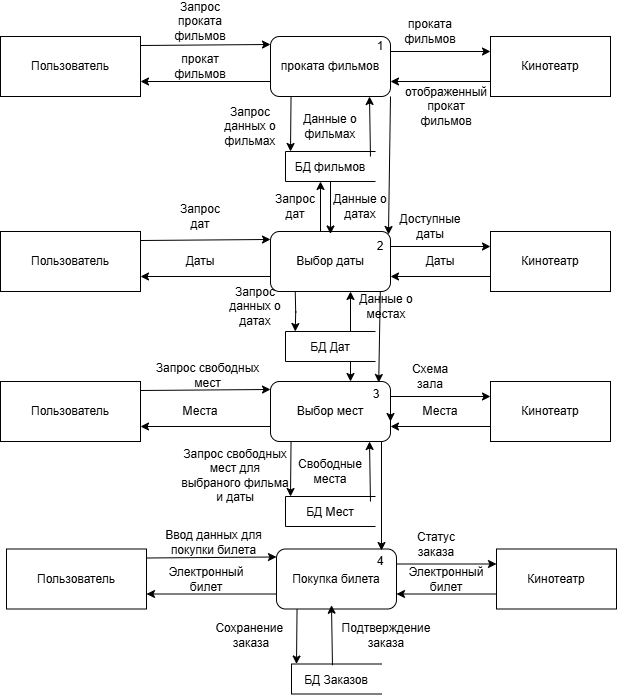

The diagram above was exported from draw.io. Its source (the exported page's mxGraphModel, read from the mxfile embedded in the PNG):
<mxGraphModel dx="838" dy="889" grid="1" gridSize="10" guides="1" tooltips="1" connect="1" arrows="1" fold="1" page="1" pageScale="1" pageWidth="827" pageHeight="1169" math="0" shadow="0">
  <root>
    <mxCell id="0" />
    <mxCell id="1" parent="0" />
    <mxCell id="TdpI9VV8xOcxfnS8xuCx-25" value="Пользователь" style="rounded=0;whiteSpace=wrap;html=1;" parent="1" vertex="1">
      <mxGeometry x="930" y="215" width="140" height="60" as="geometry" />
    </mxCell>
    <mxCell id="TdpI9VV8xOcxfnS8xuCx-42" style="edgeStyle=orthogonalEdgeStyle;rounded=0;orthogonalLoop=1;jettySize=auto;html=1;entryX=1;entryY=0.75;entryDx=0;entryDy=0;exitX=0;exitY=0.75;exitDx=0;exitDy=0;" parent="1" source="TdpI9VV8xOcxfnS8xuCx-30" target="TdpI9VV8xOcxfnS8xuCx-25" edge="1">
      <mxGeometry relative="1" as="geometry">
        <mxPoint x="1180" y="260" as="sourcePoint" />
      </mxGeometry>
    </mxCell>
    <mxCell id="TdpI9VV8xOcxfnS8xuCx-26" value="Кинотеатр" style="whiteSpace=wrap;html=1;" parent="1" vertex="1">
      <mxGeometry x="1420" y="215" width="120" height="60" as="geometry" />
    </mxCell>
    <mxCell id="TdpI9VV8xOcxfnS8xuCx-28" value="" style="endArrow=classic;html=1;rounded=0;exitX=1;exitY=0.15;exitDx=0;exitDy=0;exitPerimeter=0;entryX=0;entryY=0.133;entryDx=0;entryDy=0;entryPerimeter=0;" parent="1" source="TdpI9VV8xOcxfnS8xuCx-25" target="TdpI9VV8xOcxfnS8xuCx-30" edge="1">
      <mxGeometry width="50" height="50" relative="1" as="geometry">
        <mxPoint x="1180" y="275" as="sourcePoint" />
        <mxPoint x="1190" y="225" as="targetPoint" />
      </mxGeometry>
    </mxCell>
    <mxCell id="TdpI9VV8xOcxfnS8xuCx-29" value="Запрос проката фильмов" style="text;html=1;whiteSpace=wrap;strokeColor=none;fillColor=none;align=center;verticalAlign=middle;rounded=0;" parent="1" vertex="1">
      <mxGeometry x="1100" y="185" width="60" height="30" as="geometry" />
    </mxCell>
    <mxCell id="TdpI9VV8xOcxfnS8xuCx-30" value="проката фильмов" style="rounded=1;whiteSpace=wrap;html=1;" parent="1" vertex="1">
      <mxGeometry x="1200" y="215" width="120" height="60" as="geometry" />
    </mxCell>
    <mxCell id="TdpI9VV8xOcxfnS8xuCx-31" value="" style="endArrow=classic;html=1;rounded=0;entryX=0;entryY=0.25;entryDx=0;entryDy=0;exitX=1;exitY=0.25;exitDx=0;exitDy=0;exitPerimeter=0;" parent="1" source="TdpI9VV8xOcxfnS8xuCx-30" target="TdpI9VV8xOcxfnS8xuCx-26" edge="1">
      <mxGeometry width="50" height="50" relative="1" as="geometry">
        <mxPoint x="1330" y="230" as="sourcePoint" />
        <mxPoint x="1390" y="230" as="targetPoint" />
      </mxGeometry>
    </mxCell>
    <mxCell id="TdpI9VV8xOcxfnS8xuCx-32" value="проката фильмов" style="text;html=1;whiteSpace=wrap;strokeColor=none;fillColor=none;align=center;verticalAlign=middle;rounded=0;" parent="1" vertex="1">
      <mxGeometry x="1330" y="195" width="60" height="30" as="geometry" />
    </mxCell>
    <mxCell id="TdpI9VV8xOcxfnS8xuCx-33" value="БД фильмов" style="shape=partialRectangle;right=0" parent="1" vertex="1">
      <mxGeometry x="1215" y="330" width="90" height="30" as="geometry" />
    </mxCell>
    <mxCell id="TdpI9VV8xOcxfnS8xuCx-43" value="прокат фильмов" style="text;html=1;whiteSpace=wrap;strokeColor=none;fillColor=none;align=center;verticalAlign=middle;rounded=0;" parent="1" vertex="1">
      <mxGeometry x="1100" y="230" width="60" height="30" as="geometry" />
    </mxCell>
    <mxCell id="TdpI9VV8xOcxfnS8xuCx-112" style="rounded=0;orthogonalLoop=1;jettySize=auto;html=1;exitX=0;exitY=0.75;exitDx=0;exitDy=0;entryX=1;entryY=0.75;entryDx=0;entryDy=0;" parent="1" source="TdpI9VV8xOcxfnS8xuCx-26" target="TdpI9VV8xOcxfnS8xuCx-30" edge="1">
      <mxGeometry relative="1" as="geometry">
        <mxPoint x="1340" y="309" as="sourcePoint" />
        <mxPoint x="1340" y="250" as="targetPoint" />
      </mxGeometry>
    </mxCell>
    <mxCell id="TdpI9VV8xOcxfnS8xuCx-113" value="отображенный прокат фильмов" style="text;html=1;whiteSpace=wrap;strokeColor=none;fillColor=none;align=center;verticalAlign=middle;rounded=0;" parent="1" vertex="1">
      <mxGeometry x="1346" y="270" width="60" height="30" as="geometry" />
    </mxCell>
    <mxCell id="TdpI9VV8xOcxfnS8xuCx-114" value="Запрос данных о фильмах" style="text;html=1;whiteSpace=wrap;strokeColor=none;fillColor=none;align=center;verticalAlign=middle;rounded=0;" parent="1" vertex="1">
      <mxGeometry x="1150" y="290" width="60" height="30" as="geometry" />
    </mxCell>
    <mxCell id="TdpI9VV8xOcxfnS8xuCx-115" value="" style="endArrow=classic;html=1;rounded=0;exitX=0.25;exitY=0;exitDx=0;exitDy=0;entryX=0.317;entryY=1;entryDx=0;entryDy=0;entryPerimeter=0;" parent="1" edge="1">
      <mxGeometry width="50" height="50" relative="1" as="geometry">
        <mxPoint x="1220.54" y="275" as="sourcePoint" />
        <mxPoint x="1220" y="330" as="targetPoint" />
      </mxGeometry>
    </mxCell>
    <mxCell id="TdpI9VV8xOcxfnS8xuCx-116" value="" style="endArrow=classic;html=1;rounded=0;exitX=0.75;exitY=1;exitDx=0;exitDy=0;entryX=0.844;entryY=0.167;entryDx=0;entryDy=0;entryPerimeter=0;" parent="1" edge="1">
      <mxGeometry width="50" height="50" relative="1" as="geometry">
        <mxPoint x="1299.96" y="335.01" as="sourcePoint" />
        <mxPoint x="1299" y="275" as="targetPoint" />
      </mxGeometry>
    </mxCell>
    <mxCell id="TdpI9VV8xOcxfnS8xuCx-117" value="Данные о фильмах" style="text;html=1;whiteSpace=wrap;strokeColor=none;fillColor=none;align=center;verticalAlign=middle;rounded=0;" parent="1" vertex="1">
      <mxGeometry x="1230" y="290" width="60" height="30" as="geometry" />
    </mxCell>
    <mxCell id="TdpI9VV8xOcxfnS8xuCx-119" value="Пользователь" style="rounded=0;whiteSpace=wrap;html=1;" parent="1" vertex="1">
      <mxGeometry x="930" y="410" width="140" height="60" as="geometry" />
    </mxCell>
    <mxCell id="TdpI9VV8xOcxfnS8xuCx-120" style="edgeStyle=orthogonalEdgeStyle;rounded=0;orthogonalLoop=1;jettySize=auto;html=1;entryX=1;entryY=0.75;entryDx=0;entryDy=0;exitX=0;exitY=0.75;exitDx=0;exitDy=0;" parent="1" source="TdpI9VV8xOcxfnS8xuCx-124" target="TdpI9VV8xOcxfnS8xuCx-119" edge="1">
      <mxGeometry relative="1" as="geometry">
        <mxPoint x="1180" y="455" as="sourcePoint" />
      </mxGeometry>
    </mxCell>
    <mxCell id="TdpI9VV8xOcxfnS8xuCx-121" value="Кинотеатр" style="whiteSpace=wrap;html=1;" parent="1" vertex="1">
      <mxGeometry x="1420" y="410" width="120" height="60" as="geometry" />
    </mxCell>
    <mxCell id="TdpI9VV8xOcxfnS8xuCx-122" value="" style="endArrow=classic;html=1;rounded=0;exitX=1;exitY=0.15;exitDx=0;exitDy=0;exitPerimeter=0;entryX=0;entryY=0.133;entryDx=0;entryDy=0;entryPerimeter=0;" parent="1" source="TdpI9VV8xOcxfnS8xuCx-119" target="TdpI9VV8xOcxfnS8xuCx-124" edge="1">
      <mxGeometry width="50" height="50" relative="1" as="geometry">
        <mxPoint x="1180" y="470" as="sourcePoint" />
        <mxPoint x="1190" y="420" as="targetPoint" />
      </mxGeometry>
    </mxCell>
    <mxCell id="TdpI9VV8xOcxfnS8xuCx-123" value="Запрос дат" style="text;html=1;whiteSpace=wrap;strokeColor=none;fillColor=none;align=center;verticalAlign=middle;rounded=0;" parent="1" vertex="1">
      <mxGeometry x="1100" y="380" width="60" height="30" as="geometry" />
    </mxCell>
    <mxCell id="TdpI9VV8xOcxfnS8xuCx-252" style="edgeStyle=orthogonalEdgeStyle;rounded=0;orthogonalLoop=1;jettySize=auto;html=1;" parent="1" edge="1">
      <mxGeometry relative="1" as="geometry">
        <mxPoint x="1224.74" y="470" as="sourcePoint" />
        <mxPoint x="1224.74" y="510" as="targetPoint" />
      </mxGeometry>
    </mxCell>
    <mxCell id="TdpI9VV8xOcxfnS8xuCx-124" value="Выбор даты" style="rounded=1;whiteSpace=wrap;html=1;" parent="1" vertex="1">
      <mxGeometry x="1200" y="410" width="120" height="60" as="geometry" />
    </mxCell>
    <mxCell id="TdpI9VV8xOcxfnS8xuCx-125" value="" style="endArrow=classic;html=1;rounded=0;entryX=0;entryY=0.25;entryDx=0;entryDy=0;exitX=1;exitY=0.25;exitDx=0;exitDy=0;exitPerimeter=0;" parent="1" source="TdpI9VV8xOcxfnS8xuCx-124" target="TdpI9VV8xOcxfnS8xuCx-121" edge="1">
      <mxGeometry width="50" height="50" relative="1" as="geometry">
        <mxPoint x="1330" y="425" as="sourcePoint" />
        <mxPoint x="1390" y="425" as="targetPoint" />
      </mxGeometry>
    </mxCell>
    <mxCell id="TdpI9VV8xOcxfnS8xuCx-126" value="Доступные даты" style="text;html=1;whiteSpace=wrap;strokeColor=none;fillColor=none;align=center;verticalAlign=middle;rounded=0;" parent="1" vertex="1">
      <mxGeometry x="1330" y="390" width="60" height="30" as="geometry" />
    </mxCell>
    <mxCell id="TdpI9VV8xOcxfnS8xuCx-128" value="Даты" style="text;html=1;whiteSpace=wrap;strokeColor=none;fillColor=none;align=center;verticalAlign=middle;rounded=0;" parent="1" vertex="1">
      <mxGeometry x="1100" y="425" width="60" height="30" as="geometry" />
    </mxCell>
    <mxCell id="TdpI9VV8xOcxfnS8xuCx-129" style="rounded=0;orthogonalLoop=1;jettySize=auto;html=1;exitX=0;exitY=0.75;exitDx=0;exitDy=0;entryX=1;entryY=0.75;entryDx=0;entryDy=0;" parent="1" source="TdpI9VV8xOcxfnS8xuCx-121" target="TdpI9VV8xOcxfnS8xuCx-124" edge="1">
      <mxGeometry relative="1" as="geometry">
        <mxPoint x="1340" y="504" as="sourcePoint" />
        <mxPoint x="1340" y="445" as="targetPoint" />
      </mxGeometry>
    </mxCell>
    <mxCell id="TdpI9VV8xOcxfnS8xuCx-130" value="Даты" style="text;html=1;whiteSpace=wrap;strokeColor=none;fillColor=none;align=center;verticalAlign=middle;rounded=0;" parent="1" vertex="1">
      <mxGeometry x="1340" y="425" width="60" height="30" as="geometry" />
    </mxCell>
    <mxCell id="TdpI9VV8xOcxfnS8xuCx-131" value="Запрос дат" style="text;html=1;whiteSpace=wrap;strokeColor=none;fillColor=none;align=center;verticalAlign=middle;rounded=0;" parent="1" vertex="1">
      <mxGeometry x="1195" y="370" width="60" height="30" as="geometry" />
    </mxCell>
    <mxCell id="TdpI9VV8xOcxfnS8xuCx-132" value="" style="endArrow=classic;html=1;rounded=0;entryX=0.317;entryY=1;entryDx=0;entryDy=0;entryPerimeter=0;" parent="1" edge="1">
      <mxGeometry width="50" height="50" relative="1" as="geometry">
        <mxPoint x="1260" y="360" as="sourcePoint" />
        <mxPoint x="1260" y="412.5" as="targetPoint" />
      </mxGeometry>
    </mxCell>
    <mxCell id="TdpI9VV8xOcxfnS8xuCx-133" value="" style="endArrow=classic;html=1;rounded=0;entryX=0.844;entryY=0.167;entryDx=0;entryDy=0;entryPerimeter=0;" parent="1" edge="1">
      <mxGeometry width="50" height="50" relative="1" as="geometry">
        <mxPoint x="1250" y="410" as="sourcePoint" />
        <mxPoint x="1250" y="359.99" as="targetPoint" />
      </mxGeometry>
    </mxCell>
    <mxCell id="TdpI9VV8xOcxfnS8xuCx-134" value="Данные о датах" style="text;html=1;whiteSpace=wrap;strokeColor=none;fillColor=none;align=center;verticalAlign=middle;rounded=0;" parent="1" vertex="1">
      <mxGeometry x="1260" y="370" width="60" height="30" as="geometry" />
    </mxCell>
    <mxCell id="TdpI9VV8xOcxfnS8xuCx-135" value="Пользователь" style="rounded=0;whiteSpace=wrap;html=1;" parent="1" vertex="1">
      <mxGeometry x="930" y="560" width="140" height="60" as="geometry" />
    </mxCell>
    <mxCell id="TdpI9VV8xOcxfnS8xuCx-136" style="edgeStyle=orthogonalEdgeStyle;rounded=0;orthogonalLoop=1;jettySize=auto;html=1;entryX=1;entryY=0.75;entryDx=0;entryDy=0;exitX=0;exitY=0.75;exitDx=0;exitDy=0;" parent="1" source="TdpI9VV8xOcxfnS8xuCx-140" target="TdpI9VV8xOcxfnS8xuCx-135" edge="1">
      <mxGeometry relative="1" as="geometry">
        <mxPoint x="1180" y="605" as="sourcePoint" />
      </mxGeometry>
    </mxCell>
    <mxCell id="TdpI9VV8xOcxfnS8xuCx-137" value="Кинотеатр" style="whiteSpace=wrap;html=1;" parent="1" vertex="1">
      <mxGeometry x="1420" y="560" width="120" height="60" as="geometry" />
    </mxCell>
    <mxCell id="TdpI9VV8xOcxfnS8xuCx-138" value="" style="endArrow=classic;html=1;rounded=0;exitX=1;exitY=0.15;exitDx=0;exitDy=0;exitPerimeter=0;entryX=0;entryY=0.133;entryDx=0;entryDy=0;entryPerimeter=0;" parent="1" source="TdpI9VV8xOcxfnS8xuCx-135" target="TdpI9VV8xOcxfnS8xuCx-140" edge="1">
      <mxGeometry width="50" height="50" relative="1" as="geometry">
        <mxPoint x="1180" y="620" as="sourcePoint" />
        <mxPoint x="1190" y="570" as="targetPoint" />
      </mxGeometry>
    </mxCell>
    <mxCell id="TdpI9VV8xOcxfnS8xuCx-139" value="Запрос свободных мест" style="text;html=1;whiteSpace=wrap;strokeColor=none;fillColor=none;align=center;verticalAlign=middle;rounded=0;" parent="1" vertex="1">
      <mxGeometry x="1080" y="550" width="115" height="7.5" as="geometry" />
    </mxCell>
    <mxCell id="TdpI9VV8xOcxfnS8xuCx-140" value="Выбор мест" style="rounded=1;whiteSpace=wrap;html=1;" parent="1" vertex="1">
      <mxGeometry x="1200" y="560" width="120" height="60" as="geometry" />
    </mxCell>
    <mxCell id="TdpI9VV8xOcxfnS8xuCx-141" value="" style="endArrow=classic;html=1;rounded=0;entryX=0;entryY=0.25;entryDx=0;entryDy=0;exitX=1;exitY=0.25;exitDx=0;exitDy=0;exitPerimeter=0;" parent="1" source="TdpI9VV8xOcxfnS8xuCx-140" target="TdpI9VV8xOcxfnS8xuCx-137" edge="1">
      <mxGeometry width="50" height="50" relative="1" as="geometry">
        <mxPoint x="1330" y="575" as="sourcePoint" />
        <mxPoint x="1390" y="575" as="targetPoint" />
      </mxGeometry>
    </mxCell>
    <mxCell id="TdpI9VV8xOcxfnS8xuCx-142" value="Схема зала" style="text;html=1;whiteSpace=wrap;strokeColor=none;fillColor=none;align=center;verticalAlign=middle;rounded=0;" parent="1" vertex="1">
      <mxGeometry x="1330" y="540" width="60" height="30" as="geometry" />
    </mxCell>
    <mxCell id="TdpI9VV8xOcxfnS8xuCx-143" value="БД Мест" style="shape=partialRectangle;right=0" parent="1" vertex="1">
      <mxGeometry x="1215" y="675" width="90" height="30" as="geometry" />
    </mxCell>
    <mxCell id="TdpI9VV8xOcxfnS8xuCx-144" value="Места" style="text;html=1;whiteSpace=wrap;strokeColor=none;fillColor=none;align=center;verticalAlign=middle;rounded=0;" parent="1" vertex="1">
      <mxGeometry x="1100" y="575" width="60" height="30" as="geometry" />
    </mxCell>
    <mxCell id="TdpI9VV8xOcxfnS8xuCx-145" style="rounded=0;orthogonalLoop=1;jettySize=auto;html=1;exitX=0;exitY=0.75;exitDx=0;exitDy=0;entryX=1;entryY=0.75;entryDx=0;entryDy=0;" parent="1" source="TdpI9VV8xOcxfnS8xuCx-137" target="TdpI9VV8xOcxfnS8xuCx-140" edge="1">
      <mxGeometry relative="1" as="geometry">
        <mxPoint x="1340" y="654" as="sourcePoint" />
        <mxPoint x="1340" y="595" as="targetPoint" />
      </mxGeometry>
    </mxCell>
    <mxCell id="TdpI9VV8xOcxfnS8xuCx-146" value="Места" style="text;html=1;whiteSpace=wrap;strokeColor=none;fillColor=none;align=center;verticalAlign=middle;rounded=0;" parent="1" vertex="1">
      <mxGeometry x="1340" y="575" width="60" height="30" as="geometry" />
    </mxCell>
    <mxCell id="TdpI9VV8xOcxfnS8xuCx-147" value="Запрос свободных мест для выбраного фильма и даты" style="text;html=1;whiteSpace=wrap;strokeColor=none;fillColor=none;align=center;verticalAlign=middle;rounded=0;" parent="1" vertex="1">
      <mxGeometry x="1110" y="642.5" width="110" height="22.5" as="geometry" />
    </mxCell>
    <mxCell id="TdpI9VV8xOcxfnS8xuCx-148" value="" style="endArrow=classic;html=1;rounded=0;exitX=0.25;exitY=0;exitDx=0;exitDy=0;entryX=0.317;entryY=1;entryDx=0;entryDy=0;entryPerimeter=0;" parent="1" edge="1">
      <mxGeometry width="50" height="50" relative="1" as="geometry">
        <mxPoint x="1220.54" y="620" as="sourcePoint" />
        <mxPoint x="1220" y="675" as="targetPoint" />
      </mxGeometry>
    </mxCell>
    <mxCell id="TdpI9VV8xOcxfnS8xuCx-149" value="" style="endArrow=classic;html=1;rounded=0;exitX=0.75;exitY=1;exitDx=0;exitDy=0;entryX=0.844;entryY=0.167;entryDx=0;entryDy=0;entryPerimeter=0;" parent="1" edge="1">
      <mxGeometry width="50" height="50" relative="1" as="geometry">
        <mxPoint x="1299.96" y="680.01" as="sourcePoint" />
        <mxPoint x="1299" y="620" as="targetPoint" />
      </mxGeometry>
    </mxCell>
    <mxCell id="TdpI9VV8xOcxfnS8xuCx-150" value="Свободные места" style="text;html=1;whiteSpace=wrap;strokeColor=none;fillColor=none;align=center;verticalAlign=middle;rounded=0;" parent="1" vertex="1">
      <mxGeometry x="1230" y="635" width="60" height="30" as="geometry" />
    </mxCell>
    <mxCell id="TdpI9VV8xOcxfnS8xuCx-151" value="Пользователь" style="rounded=0;whiteSpace=wrap;html=1;" parent="1" vertex="1">
      <mxGeometry x="936" y="727.5" width="140" height="60" as="geometry" />
    </mxCell>
    <mxCell id="TdpI9VV8xOcxfnS8xuCx-152" style="edgeStyle=orthogonalEdgeStyle;rounded=0;orthogonalLoop=1;jettySize=auto;html=1;entryX=1;entryY=0.75;entryDx=0;entryDy=0;exitX=0;exitY=0.75;exitDx=0;exitDy=0;" parent="1" source="TdpI9VV8xOcxfnS8xuCx-156" target="TdpI9VV8xOcxfnS8xuCx-151" edge="1">
      <mxGeometry relative="1" as="geometry">
        <mxPoint x="1186" y="772.5" as="sourcePoint" />
      </mxGeometry>
    </mxCell>
    <mxCell id="TdpI9VV8xOcxfnS8xuCx-153" value="Кинотеатр" style="whiteSpace=wrap;html=1;" parent="1" vertex="1">
      <mxGeometry x="1426" y="727.5" width="120" height="60" as="geometry" />
    </mxCell>
    <mxCell id="TdpI9VV8xOcxfnS8xuCx-154" value="" style="endArrow=classic;html=1;rounded=0;exitX=1;exitY=0.15;exitDx=0;exitDy=0;exitPerimeter=0;entryX=0;entryY=0.133;entryDx=0;entryDy=0;entryPerimeter=0;" parent="1" source="TdpI9VV8xOcxfnS8xuCx-151" target="TdpI9VV8xOcxfnS8xuCx-156" edge="1">
      <mxGeometry width="50" height="50" relative="1" as="geometry">
        <mxPoint x="1186" y="787.5" as="sourcePoint" />
        <mxPoint x="1196" y="737.5" as="targetPoint" />
      </mxGeometry>
    </mxCell>
    <mxCell id="TdpI9VV8xOcxfnS8xuCx-155" value="Ввод данных для покупки билета" style="text;html=1;whiteSpace=wrap;strokeColor=none;fillColor=none;align=center;verticalAlign=middle;rounded=0;" parent="1" vertex="1">
      <mxGeometry x="1086" y="717.5" width="115" height="7.5" as="geometry" />
    </mxCell>
    <mxCell id="TdpI9VV8xOcxfnS8xuCx-156" value="Покупка билета" style="rounded=1;whiteSpace=wrap;html=1;" parent="1" vertex="1">
      <mxGeometry x="1206" y="727.5" width="120" height="60" as="geometry" />
    </mxCell>
    <mxCell id="TdpI9VV8xOcxfnS8xuCx-157" value="" style="endArrow=classic;html=1;rounded=0;entryX=0;entryY=0.25;entryDx=0;entryDy=0;exitX=1;exitY=0.25;exitDx=0;exitDy=0;exitPerimeter=0;" parent="1" source="TdpI9VV8xOcxfnS8xuCx-156" target="TdpI9VV8xOcxfnS8xuCx-153" edge="1">
      <mxGeometry width="50" height="50" relative="1" as="geometry">
        <mxPoint x="1336" y="742.5" as="sourcePoint" />
        <mxPoint x="1396" y="742.5" as="targetPoint" />
      </mxGeometry>
    </mxCell>
    <mxCell id="TdpI9VV8xOcxfnS8xuCx-158" value="Статус заказа" style="text;html=1;whiteSpace=wrap;strokeColor=none;fillColor=none;align=center;verticalAlign=middle;rounded=0;" parent="1" vertex="1">
      <mxGeometry x="1336" y="707.5" width="60" height="30" as="geometry" />
    </mxCell>
    <mxCell id="TdpI9VV8xOcxfnS8xuCx-159" value="БД Заказов" style="shape=partialRectangle;right=0" parent="1" vertex="1">
      <mxGeometry x="1221" y="842.5" width="90" height="30" as="geometry" />
    </mxCell>
    <mxCell id="TdpI9VV8xOcxfnS8xuCx-160" value="Электронный билет" style="text;html=1;whiteSpace=wrap;strokeColor=none;fillColor=none;align=center;verticalAlign=middle;rounded=0;" parent="1" vertex="1">
      <mxGeometry x="1106" y="742.5" width="60" height="30" as="geometry" />
    </mxCell>
    <mxCell id="TdpI9VV8xOcxfnS8xuCx-161" style="rounded=0;orthogonalLoop=1;jettySize=auto;html=1;exitX=0;exitY=0.75;exitDx=0;exitDy=0;entryX=1;entryY=0.75;entryDx=0;entryDy=0;" parent="1" source="TdpI9VV8xOcxfnS8xuCx-153" target="TdpI9VV8xOcxfnS8xuCx-156" edge="1">
      <mxGeometry relative="1" as="geometry">
        <mxPoint x="1346" y="821.5" as="sourcePoint" />
        <mxPoint x="1346" y="762.5" as="targetPoint" />
      </mxGeometry>
    </mxCell>
    <mxCell id="TdpI9VV8xOcxfnS8xuCx-162" value="Электронный билет" style="text;html=1;whiteSpace=wrap;strokeColor=none;fillColor=none;align=center;verticalAlign=middle;rounded=0;" parent="1" vertex="1">
      <mxGeometry x="1346" y="742.5" width="60" height="30" as="geometry" />
    </mxCell>
    <mxCell id="TdpI9VV8xOcxfnS8xuCx-163" value="Сохранение&amp;nbsp;&lt;div&gt;заказа&lt;/div&gt;" style="text;html=1;whiteSpace=wrap;strokeColor=none;fillColor=none;align=center;verticalAlign=middle;rounded=0;" parent="1" vertex="1">
      <mxGeometry x="1126" y="802.5" width="110" height="22.5" as="geometry" />
    </mxCell>
    <mxCell id="TdpI9VV8xOcxfnS8xuCx-164" value="" style="endArrow=classic;html=1;rounded=0;exitX=0.25;exitY=0;exitDx=0;exitDy=0;entryX=0.317;entryY=1;entryDx=0;entryDy=0;entryPerimeter=0;" parent="1" edge="1">
      <mxGeometry width="50" height="50" relative="1" as="geometry">
        <mxPoint x="1226.54" y="787.5" as="sourcePoint" />
        <mxPoint x="1226" y="842.5" as="targetPoint" />
      </mxGeometry>
    </mxCell>
    <mxCell id="TdpI9VV8xOcxfnS8xuCx-165" value="" style="endArrow=classic;html=1;rounded=0;exitX=0.75;exitY=1;exitDx=0;exitDy=0;entryX=0.844;entryY=0.167;entryDx=0;entryDy=0;entryPerimeter=0;" parent="1" edge="1">
      <mxGeometry width="50" height="50" relative="1" as="geometry">
        <mxPoint x="1261.96" y="843.75" as="sourcePoint" />
        <mxPoint x="1261" y="783.74" as="targetPoint" />
      </mxGeometry>
    </mxCell>
    <mxCell id="TdpI9VV8xOcxfnS8xuCx-166" value="Подтверждение заказа" style="text;html=1;whiteSpace=wrap;strokeColor=none;fillColor=none;align=center;verticalAlign=middle;rounded=0;" parent="1" vertex="1">
      <mxGeometry x="1286" y="798.75" width="60" height="30" as="geometry" />
    </mxCell>
    <mxCell id="TdpI9VV8xOcxfnS8xuCx-203" value="1" style="text;html=1;whiteSpace=wrap;strokeColor=none;fillColor=none;align=center;verticalAlign=middle;rounded=0;" parent="1" vertex="1">
      <mxGeometry x="1280" y="210" width="60" height="30" as="geometry" />
    </mxCell>
    <mxCell id="TdpI9VV8xOcxfnS8xuCx-204" value="2" style="text;html=1;whiteSpace=wrap;strokeColor=none;fillColor=none;align=center;verticalAlign=middle;rounded=0;" parent="1" vertex="1">
      <mxGeometry x="1280" y="410" width="60" height="30" as="geometry" />
    </mxCell>
    <mxCell id="TdpI9VV8xOcxfnS8xuCx-206" value="3" style="text;html=1;whiteSpace=wrap;strokeColor=none;fillColor=none;align=center;verticalAlign=middle;rounded=0;" parent="1" vertex="1">
      <mxGeometry x="1276" y="557.5" width="60" height="30" as="geometry" />
    </mxCell>
    <mxCell id="TdpI9VV8xOcxfnS8xuCx-207" value="4" style="text;html=1;whiteSpace=wrap;strokeColor=none;fillColor=none;align=center;verticalAlign=middle;rounded=0;" parent="1" vertex="1">
      <mxGeometry x="1280" y="725" width="60" height="30" as="geometry" />
    </mxCell>
    <mxCell id="TdpI9VV8xOcxfnS8xuCx-249" value="" style="endArrow=classic;html=1;rounded=0;exitX=1;exitY=1;exitDx=0;exitDy=0;entryX=0.633;entryY=0.1;entryDx=0;entryDy=0;entryPerimeter=0;" parent="1" source="TdpI9VV8xOcxfnS8xuCx-30" target="TdpI9VV8xOcxfnS8xuCx-204" edge="1">
      <mxGeometry width="50" height="50" relative="1" as="geometry">
        <mxPoint x="1430" y="550" as="sourcePoint" />
        <mxPoint x="1480" y="500" as="targetPoint" />
      </mxGeometry>
    </mxCell>
    <mxCell id="TdpI9VV8xOcxfnS8xuCx-253" value="" style="endArrow=classic;html=1;rounded=0;exitX=0.925;exitY=1;exitDx=0;exitDy=0;exitPerimeter=0;entryX=0.875;entryY=0.025;entryDx=0;entryDy=0;entryPerimeter=0;" parent="1" source="TdpI9VV8xOcxfnS8xuCx-140" target="TdpI9VV8xOcxfnS8xuCx-156" edge="1">
      <mxGeometry width="50" height="50" relative="1" as="geometry">
        <mxPoint x="1430" y="595" as="sourcePoint" />
        <mxPoint x="1480" y="545" as="targetPoint" />
      </mxGeometry>
    </mxCell>
    <mxCell id="AaS4M32arlPCUTNp9VAJ-1" value="БД Дат" style="shape=partialRectangle;right=0" parent="1" vertex="1">
      <mxGeometry x="1215" y="510" width="90" height="30" as="geometry" />
    </mxCell>
    <mxCell id="AaS4M32arlPCUTNp9VAJ-2" value="" style="endArrow=classic;html=1;rounded=0;entryX=0.317;entryY=1;entryDx=0;entryDy=0;entryPerimeter=0;" parent="1" edge="1">
      <mxGeometry width="50" height="50" relative="1" as="geometry">
        <mxPoint x="1280" y="540" as="sourcePoint" />
        <mxPoint x="1280" y="560" as="targetPoint" />
      </mxGeometry>
    </mxCell>
    <mxCell id="AaS4M32arlPCUTNp9VAJ-3" value="Запрос данных о датах" style="text;html=1;whiteSpace=wrap;strokeColor=none;fillColor=none;align=center;verticalAlign=middle;rounded=0;" parent="1" vertex="1">
      <mxGeometry x="1155" y="470" width="60" height="30" as="geometry" />
    </mxCell>
    <mxCell id="AaS4M32arlPCUTNp9VAJ-4" value="" style="endArrow=classic;html=1;rounded=0;" parent="1" edge="1">
      <mxGeometry width="50" height="50" relative="1" as="geometry">
        <mxPoint x="1280" y="510" as="sourcePoint" />
        <mxPoint x="1280" y="470" as="targetPoint" />
      </mxGeometry>
    </mxCell>
    <mxCell id="AaS4M32arlPCUTNp9VAJ-5" value="Данные о местах" style="text;html=1;whiteSpace=wrap;strokeColor=none;fillColor=none;align=center;verticalAlign=middle;rounded=0;" parent="1" vertex="1">
      <mxGeometry x="1286" y="470" width="60" height="30" as="geometry" />
    </mxCell>
    <mxCell id="AaS4M32arlPCUTNp9VAJ-6" value="" style="endArrow=classic;html=1;rounded=0;entryX=0.317;entryY=1;entryDx=0;entryDy=0;entryPerimeter=0;" parent="1" edge="1">
      <mxGeometry width="50" height="50" relative="1" as="geometry">
        <mxPoint x="1320" y="580" as="sourcePoint" />
        <mxPoint x="1320" y="600" as="targetPoint" />
      </mxGeometry>
    </mxCell>
    <mxCell id="AaS4M32arlPCUTNp9VAJ-7" value="" style="endArrow=classic;html=1;rounded=0;entryX=0.537;entryY=0.117;entryDx=0;entryDy=0;entryPerimeter=0;" parent="1" target="TdpI9VV8xOcxfnS8xuCx-206" edge="1">
      <mxGeometry width="50" height="50" relative="1" as="geometry">
        <mxPoint x="1309.8" y="470" as="sourcePoint" />
        <mxPoint x="1309.8" y="490" as="targetPoint" />
      </mxGeometry>
    </mxCell>
  </root>
</mxGraphModel>